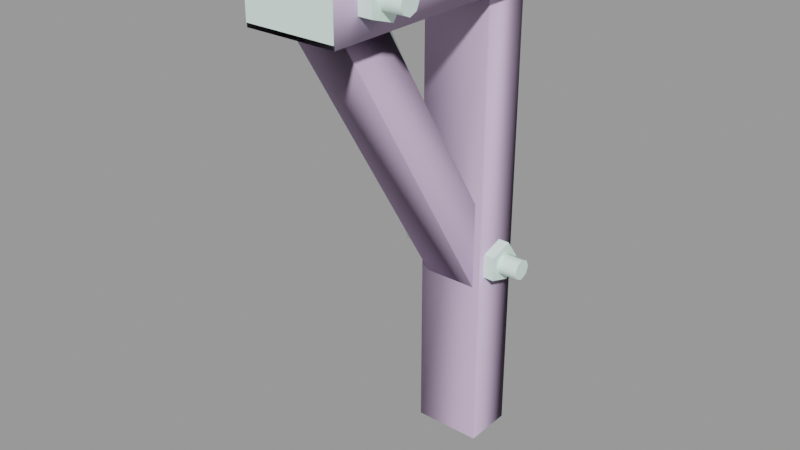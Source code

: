 # Source: tunnel_truss01b.blend  (saved by Blender 2.92.15; exported with 4.5.12 LTS)
import bpy
from mathutils import Matrix  # noqa: F401  (used for matrix-valued properties, if any)

bpy.ops.wm.read_factory_settings(use_empty=True)
scene = bpy.context.scene
scene.name = 'tunnel_truss01b.qc'

# ---- collections
col_tunnel_truss01b = bpy.data.collections.new('tunnel_truss01b'); scene.collection.children.link(col_tunnel_truss01b)

# ---- materials (node trees are filled in below, after node groups)
mat_tunnel_truss01 = bpy.data.materials.new('tunnel_truss01')
mat_tunnel_truss01.use_transparent_shadow = False
mat_tunnel_truss01.diffuse_color = (0.7684, 0.9543, 0.8705, 1.0)
mat_phy = bpy.data.materials.new('  phy')
mat_phy.use_transparent_shadow = False
mat_phy.diffuse_color = (0.6925, 0.536, 0.7746, 1.0)

# ---- material node trees

# ---- meshes
me_tunnel_truss01b_reference = bpy.data.meshes.new('tunnel_truss01b_reference')
me_tunnel_truss01b_reference.from_pydata([(5.048, 16.75, -15.44), (7.247, 19.03, -12.31), (7.247, 16.75, -15.44), (5.048, 19.03, -12.31), (7.247, 15.73, -12.31), (7.247, 16.75, -9.17), (7.247, 13.06, -10.37), (7.247, 13.06, -14.25), (-5.079, 12.04, -43.39), (-5.079, 20.04, -44.03), (5.046, 12.04, -43.39), (5.046, 20.04, -44.03), (-7.079, -20.11, 30.64), (7.046, -20.11, 30.64), (-7.079, -20.11, 40.01), (7.046, -20.11, 40.01), (-7.079, 20.04, 40.01), (-7.079, 20.04, 30.01), (7.046, 20.04, 40.01), (7.046, 20.04, 30.01), (4.046, -15.96, 31.01), (4.046, -9.744, 20.79), (4.046, -7.957, 31.01), (4.046, -2.099, 20.79), (4.046, 12.04, -2.806), (4.046, 12.04, -15.31), (5.048, 16.75, -9.17), (-9.28, -16.0, 33.11), (-7.081, -12.31, 31.92), (-7.081, -16.0, 33.11), (-9.28, -12.31, 31.92), (-9.28, -16.0, 36.99), (-7.081, -16.0, 36.99), (-9.28, -12.31, 38.19), (-7.081, -12.31, 38.19), (-7.081, -10.03, 35.05), (-9.28, -10.03, 35.05), (7.048, -16.0, 33.11), (9.247, -12.31, 31.92), (9.247, -16.0, 33.11), (7.048, -12.31, 31.92), (7.048, -16.0, 36.99), (9.247, -16.0, 36.99), (7.048, -12.31, 38.19), (9.247, -12.31, 38.19), (9.247, -10.03, 35.05), (7.048, -10.03, 35.05), (-7.28, 13.06, -14.25), (-5.081, 16.75, -15.44), (-5.081, 13.06, -14.25), (-7.28, 16.75, -15.44), (-7.28, 13.06, -10.37), (-5.081, 13.06, -10.37), (-7.28, 16.75, -9.17), (-5.081, 16.75, -9.17), (-5.081, 19.03, -12.31), (-7.28, 19.03, -12.31), (5.048, 13.06, -14.25), (5.048, 13.06, -10.37), (5.046, 20.04, 30.01), (-5.079, 20.04, 23.98), (-5.079, 20.04, 30.01), (5.046, 20.04, 23.98), (-5.079, 20.04, -35.67), (5.046, 20.04, -35.67), (-5.079, 12.04, 30.01), (5.046, 12.04, 23.98), (5.046, 12.04, 30.01), (-5.079, 12.04, 23.98), (5.046, 12.04, -35.67), (-5.079, 12.04, -35.67), (-4.079, 12.04, -15.31), (-4.079, -9.744, 20.79), (-4.079, 12.04, -2.806), (-4.079, -2.099, 20.79), (-4.079, -7.957, 31.01), (-4.079, -15.96, 31.01), (-12.58, -11.68, 35.05), (12.54, -12.16, 36.22), (12.54, -11.68, 35.05), (-12.58, -12.16, 36.22), (12.54, -13.33, 36.7), (-12.58, -13.33, 36.7), (12.54, -14.49, 36.22), (-12.58, -14.49, 36.22), (12.54, -14.98, 35.05), (-12.58, -14.98, 35.05), (12.54, -14.49, 33.89), (-12.58, -14.49, 33.89), (12.54, -13.33, 33.4), (-12.58, -13.33, 33.4), (12.54, -12.16, 33.89), (-12.58, -12.16, 33.89), (-10.58, 17.38, -12.31), (10.54, 16.89, -11.14), (10.54, 17.38, -12.31), (-10.58, 16.89, -11.14), (10.54, 15.73, -10.66), (-10.58, 15.73, -10.66), (10.54, 14.56, -11.14), (-10.58, 14.56, -11.14), (10.54, 14.08, -12.31), (-10.58, 14.08, -12.31), (10.54, 14.56, -13.47), (-10.58, 14.56, -13.47), (10.54, 15.73, -13.96), (-10.58, 15.73, -13.96), (10.54, 16.89, -13.47), (-10.58, 16.89, -13.47), (10.54, 15.73, -12.31), (-12.58, -13.33, 35.05), (12.54, -13.33, 35.05), (-7.28, 15.73, -12.31), (-9.28, -13.33, 35.05), (9.247, -13.33, 35.05), (-10.58, 15.73, -12.31)], [], [(0, 1, 2), (0, 3, 1), (2, 1, 4), (1, 5, 4), (5, 6, 4), (6, 7, 4), (7, 2, 4), (8, 9, 10), (10, 9, 11), (12, 13, 14), (14, 13, 15), (14, 16, 12), (12, 16, 17), (18, 16, 15), (15, 16, 14), (19, 13, 17), (17, 13, 12), (15, 13, 18), (18, 13, 19), (17, 16, 19), (19, 16, 18), (20, 21, 22), (22, 21, 23), (23, 21, 24), (24, 21, 25), (3, 5, 1), (3, 26, 5), (27, 28, 29), (27, 30, 28), (31, 29, 32), (31, 27, 29), (33, 32, 34), (33, 31, 32), (30, 35, 28), (30, 36, 35), (36, 34, 35), (36, 33, 34), (37, 38, 39), (37, 40, 38), (41, 39, 42), (41, 37, 39), (43, 42, 44), (43, 41, 42), (40, 45, 38), (40, 46, 45), (46, 44, 45), (46, 43, 44), (47, 48, 49), (47, 50, 48), (51, 49, 52), (51, 47, 49), (53, 52, 54), (53, 51, 52), (50, 55, 48), (50, 56, 55), (56, 54, 55), (56, 53, 54), (57, 2, 7), (57, 0, 2), (58, 7, 6), (58, 57, 7), (26, 6, 5), (26, 58, 6), (59, 60, 61), (62, 60, 59), (62, 63, 60), (64, 63, 62), (64, 9, 63), (11, 9, 64), (65, 66, 67), (68, 66, 65), (68, 69, 66), (70, 69, 68), (70, 10, 69), (8, 10, 70), (8, 63, 9), (70, 63, 8), (70, 60, 63), (68, 60, 70), (65, 60, 68), (61, 60, 65), (71, 72, 73), (73, 72, 74), (74, 72, 75), (75, 72, 76), (77, 78, 79), (77, 80, 78), (80, 81, 78), (80, 82, 81), (82, 83, 81), (82, 84, 83), (84, 85, 83), (84, 86, 85), (86, 87, 85), (86, 88, 87), (88, 89, 87), (88, 90, 89), (90, 91, 89), (90, 92, 91), (92, 79, 91), (92, 77, 79), (93, 94, 95), (93, 96, 94), (96, 97, 94), (96, 98, 97), (98, 99, 97), (98, 100, 99), (100, 101, 99), (100, 102, 101), (102, 103, 101), (102, 104, 103), (104, 105, 103), (104, 106, 105), (106, 107, 105), (106, 108, 107), (108, 95, 107), (108, 93, 95), (95, 94, 109), (94, 97, 109), (97, 99, 109), (99, 101, 109), (101, 103, 109), (103, 105, 109), (105, 107, 109), (107, 95, 109), (92, 90, 110), (90, 88, 110), (88, 86, 110), (86, 84, 110), (84, 82, 110), (82, 80, 110), (80, 77, 110), (77, 92, 110), (79, 78, 111), (78, 81, 111), (81, 83, 111), (83, 85, 111), (85, 87, 111), (87, 89, 111), (89, 91, 111), (91, 79, 111), (67, 66, 59), (59, 66, 62), (62, 66, 64), (64, 66, 69), (69, 10, 64), (64, 10, 11), (53, 56, 112), (56, 50, 112), (50, 47, 112), (47, 51, 112), (51, 53, 112), (33, 36, 113), (36, 30, 113), (30, 27, 113), (27, 31, 113), (31, 33, 113), (73, 74, 24), (24, 74, 23), (23, 74, 22), (22, 74, 75), (38, 45, 114), (45, 44, 114), (44, 42, 114), (42, 39, 114), (39, 38, 114), (96, 93, 115), (93, 108, 115), (108, 106, 115), (106, 104, 115), (104, 102, 115), (102, 100, 115), (100, 98, 115), (98, 96, 115), (25, 21, 71), (71, 21, 72), (72, 21, 76), (76, 21, 20)])
me_tunnel_truss01b_reference.polygons.foreach_set('use_smooth', [True] * 178)
_k = set([(0, 2), (1, 2), (1, 3), (1, 5), (2, 7), (5, 6), (5, 26), (6, 7), (6, 58), (7, 57), (8, 9), (8, 10), (8, 70), (9, 11), (9, 63), (10, 11), (10, 69), (11, 64), (12, 13), (12, 14), (12, 17), (13, 15), (13, 19), (14, 15), (14, 16), (15, 18), (16, 17), (16, 18), (17, 19), (18, 19), (20, 21), (21, 24), (21, 25), (21, 76), (22, 23), (22, 74), (23, 24), (27, 29), (27, 30), (27, 31), (28, 30), (30, 36), (31, 32), (31, 33), (33, 34), (33, 36), (35, 36), (37, 39), (38, 39), (38, 40), (38, 45), (39, 42), (41, 42), (42, 44), (43, 44), (44, 45), (45, 46), (47, 49), (47, 50), (47, 51), (48, 50), (50, 56), (51, 52), (51, 53), (53, 54), (53, 56), (55, 56), (59, 60), (59, 62), (60, 61), (60, 63), (62, 64), (65, 66), (65, 68), (66, 67), (66, 69), (68, 70), (71, 72), (72, 75), (72, 76), (73, 74), (74, 75), (77, 80), (77, 92), (78, 79), (78, 81), (79, 91), (80, 82), (81, 83), (82, 84), (83, 85), (84, 86), (85, 87), (86, 88), (87, 89), (88, 90), (89, 91), (90, 92), (93, 96), (93, 108), (94, 95), (94, 97), (95, 107), (96, 98), (97, 99), (98, 100), (99, 101), (100, 102), (101, 103), (102, 104), (103, 105), (104, 106), (105, 107), (106, 108)])
me_tunnel_truss01b_reference.attributes.new('sharp_edge', 'BOOLEAN', 'EDGE').data.foreach_set('value', [ (min(e.vertices), max(e.vertices)) in _k for e in me_tunnel_truss01b_reference.edges])
_uv = me_tunnel_truss01b_reference.uv_layers.new(name='UVMap')
_uv.uv.foreach_set('vector', [0.405, 0.7385, 0.4307, 0.7551, 0.405, 0.7551, 0.405, 0.7385, 0.4307, 0.7385, 0.4307, 0.7551, 0.4363, 0.8343, 0.4363, 0.8578, 0.4202, 0.8461, 0.4363, 0.8578, 0.414, 0.8651, 0.4202, 0.8461, 0.414, 0.8651, 0.4002, 0.8461, 0.4202, 0.8461, 0.4002, 0.8461, 0.414, 0.8271, 0.4202, 0.8461, 0.414, 0.8271, 0.4363, 0.8343, 0.4202, 0.8461, 0.766, 0.8314, 0.8984, 0.8314, 0.766, 0.9263, 0.766, 0.9263, 0.8984, 0.8314, 0.8984, 0.9263, 0.4089, 0.07069, 0.4665, 0.07069, 0.4089, 0.1283, 0.4089, 0.1283, 0.4665, 0.07069, 0.4665, 0.1283, 0.3028, 0.201, 0.05775, 0.2048, 0.3019, 0.1438, 0.3019, 0.1438, 0.05775, 0.2048, 0.0568, 0.1438, 0.8689, 0.1448, 0.9703, 0.1448, 0.8689, 0.3077, 0.8689, 0.3077, 0.9703, 0.1448, 0.9703, 0.3077, 0.1124, 0.06723, 0.3274, 0.06723, 0.1124, 0.1362, 0.1124, 0.1362, 0.3274, 0.06723, 0.3274, 0.1362, 0.5833, 0.06222, 0.5841, 0.009991, 0.807, 0.06572, 0.807, 0.06572, 0.5841, 0.009991, 0.8079, 0.009991, 0.1124, 0.1362, 0.07196, 0.1329, 0.1124, 0.06723, 0.1124, 0.06723, 0.07196, 0.1329, 0.07196, 0.07051, 0.2541, 0.8604, 0.2054, 0.8604, 0.2368, 0.8302, 0.2368, 0.8302, 0.2054, 0.8604, 0.1827, 0.8302, 0.1827, 0.8302, 0.2054, 0.8604, 0.05208, 0.8302, 0.05208, 0.8302, 0.2054, 0.8604, 0.03485, 0.8604, 0.3114, 0.7385, 0.337, 0.7551, 0.3114, 0.7551, 0.3114, 0.7385, 0.337, 0.7385, 0.337, 0.7551, 0.382, 0.7924, 0.4051, 0.809, 0.382, 0.809, 0.382, 0.7924, 0.4051, 0.7924, 0.4051, 0.809, 0.3602, 0.7924, 0.382, 0.809, 0.3602, 0.809, 0.3602, 0.7924, 0.382, 0.7924, 0.382, 0.809, 0.3371, 0.7924, 0.3602, 0.809, 0.3371, 0.809, 0.3371, 0.7924, 0.3602, 0.7924, 0.3602, 0.809, 0.4051, 0.7924, 0.4307, 0.809, 0.4051, 0.809, 0.4051, 0.7924, 0.4307, 0.7924, 0.4307, 0.809, 0.3115, 0.7924, 0.3371, 0.809, 0.3115, 0.809, 0.3115, 0.7924, 0.3371, 0.7924, 0.3371, 0.809, 0.382, 0.7566, 0.4051, 0.7732, 0.382, 0.7732, 0.382, 0.7566, 0.4051, 0.7566, 0.4051, 0.7732, 0.3602, 0.7566, 0.382, 0.7732, 0.3602, 0.7732, 0.3602, 0.7566, 0.382, 0.7566, 0.382, 0.7732, 0.3371, 0.7566, 0.3602, 0.7732, 0.3371, 0.7732, 0.3371, 0.7566, 0.3602, 0.7566, 0.3602, 0.7732, 0.4051, 0.7566, 0.4307, 0.7732, 0.4051, 0.7732, 0.4051, 0.7566, 0.4307, 0.7566, 0.4307, 0.7732, 0.3115, 0.7566, 0.3371, 0.7732, 0.3115, 0.7732, 0.3115, 0.7566, 0.3371, 0.7566, 0.3371, 0.7732, 0.382, 0.7743, 0.405, 0.7909, 0.382, 0.7909, 0.382, 0.7743, 0.405, 0.7743, 0.405, 0.7909, 0.3601, 0.7743, 0.382, 0.7909, 0.3601, 0.7909, 0.3601, 0.7743, 0.382, 0.7743, 0.382, 0.7909, 0.337, 0.7743, 0.3601, 0.7909, 0.337, 0.7909, 0.337, 0.7743, 0.3601, 0.7743, 0.3601, 0.7909, 0.405, 0.7743, 0.4307, 0.7909, 0.405, 0.7909, 0.405, 0.7743, 0.4307, 0.7743, 0.4307, 0.7909, 0.3114, 0.7743, 0.337, 0.7909, 0.3114, 0.7909, 0.3114, 0.7743, 0.337, 0.7743, 0.337, 0.7909, 0.382, 0.7385, 0.405, 0.7551, 0.382, 0.7551, 0.382, 0.7385, 0.405, 0.7385, 0.405, 0.7551, 0.3601, 0.7385, 0.382, 0.7551, 0.3601, 0.7551, 0.3601, 0.7385, 0.382, 0.7385, 0.382, 0.7551, 0.337, 0.7385, 0.3601, 0.7551, 0.337, 0.7551, 0.337, 0.7385, 0.3601, 0.7385, 0.3601, 0.7551, 0.8269, 0.4583, 0.7787, 0.4033, 0.8269, 0.4033, 0.7787, 0.4583, 0.7787, 0.4033, 0.8269, 0.4583, 0.7787, 0.4583, 0.3022, 0.4033, 0.7787, 0.4033, 0.3022, 0.4583, 0.3022, 0.4033, 0.7787, 0.4583, 0.3022, 0.4583, 0.2613, 0.4033, 0.3022, 0.4033, 0.2613, 0.4583, 0.2613, 0.4033, 0.3022, 0.4583, 0.5989, 0.3372, 0.5676, 0.268, 0.5989, 0.268, 0.5676, 0.3372, 0.5676, 0.268, 0.5989, 0.3372, 0.5676, 0.3372, 0.258, 0.268, 0.5676, 0.268, 0.258, 0.3372, 0.258, 0.268, 0.5676, 0.3372, 0.258, 0.3372, 0.1995, 0.268, 0.258, 0.268, 0.1995, 0.3372, 0.1995, 0.268, 0.258, 0.3372, 0.4127, 0.3395, 0.4769, 0.3989, 0.4074, 0.3989, 0.4769, 0.3395, 0.4769, 0.3989, 0.4127, 0.3395, 0.4769, 0.3395, 0.7882, 0.3989, 0.4769, 0.3989, 0.7882, 0.3395, 0.7882, 0.3989, 0.4769, 0.3395, 0.8196, 0.3395, 0.7882, 0.3989, 0.7882, 0.3395, 0.8196, 0.3989, 0.7882, 0.3989, 0.8196, 0.3395, 0.03763, 0.9395, 0.2039, 0.9395, 0.06434, 0.9674, 0.06434, 0.9674, 0.2039, 0.9395, 0.1776, 0.9674, 0.1776, 0.9674, 0.2039, 0.9395, 0.2246, 0.9674, 0.2246, 0.9674, 0.2039, 0.9395, 0.2513, 0.9395, 0.4394, 0.8509, 0.6807, 0.8442, 0.6807, 0.8509, 0.4394, 0.8509, 0.4394, 0.8442, 0.6807, 0.8442, 0.4394, 0.8442, 0.6807, 0.8375, 0.6807, 0.8442, 0.4394, 0.8442, 0.4394, 0.8375, 0.6807, 0.8375, 0.4394, 0.8375, 0.6807, 0.8308, 0.6807, 0.8375, 0.4394, 0.8375, 0.4394, 0.8308, 0.6807, 0.8308, 0.4394, 0.8308, 0.6807, 0.8241, 0.6807, 0.8308, 0.4394, 0.8308, 0.4394, 0.8241, 0.6807, 0.8241, 0.4394, 0.8241, 0.6807, 0.8173, 0.6807, 0.8241, 0.4394, 0.8241, 0.4394, 0.8173, 0.6807, 0.8173, 0.4394, 0.8173, 0.6807, 0.8106, 0.6807, 0.8173, 0.4394, 0.8173, 0.4394, 0.8106, 0.6807, 0.8106, 0.4394, 0.8106, 0.6807, 0.8039, 0.6807, 0.8106, 0.4394, 0.8106, 0.4394, 0.8039, 0.6807, 0.8039, 0.4394, 0.8039, 0.6807, 0.7972, 0.6807, 0.8039, 0.4394, 0.8039, 0.4394, 0.7972, 0.6807, 0.7972, 0.4394, 0.7944, 0.6807, 0.7877, 0.6807, 0.7944, 0.4394, 0.7944, 0.4394, 0.7877, 0.6807, 0.7877, 0.4394, 0.7877, 0.6807, 0.781, 0.6807, 0.7877, 0.4394, 0.7877, 0.4394, 0.781, 0.6807, 0.781, 0.4394, 0.781, 0.6807, 0.7743, 0.6807, 0.781, 0.4394, 0.781, 0.4394, 0.7743, 0.6807, 0.7743, 0.4394, 0.7743, 0.6807, 0.7676, 0.6807, 0.7743, 0.4394, 0.7743, 0.4394, 0.7676, 0.6807, 0.7676, 0.4394, 0.7676, 0.6807, 0.7609, 0.6807, 0.7676, 0.4394, 0.7676, 0.4394, 0.7609, 0.6807, 0.7609, 0.4394, 0.7609, 0.6807, 0.7542, 0.6807, 0.7609, 0.4394, 0.7609, 0.4394, 0.7542, 0.6807, 0.7542, 0.4394, 0.7542, 0.6807, 0.7475, 0.6807, 0.7542, 0.4394, 0.7542, 0.4394, 0.7475, 0.6807, 0.7475, 0.4394, 0.7475, 0.6807, 0.7408, 0.6807, 0.7475, 0.4394, 0.7475, 0.4394, 0.7408, 0.6807, 0.7408, 0.4131, 0.8187, 0.4107, 0.8245, 0.4049, 0.8187, 0.4107, 0.8245, 0.4049, 0.8269, 0.4049, 0.8187, 0.4049, 0.8269, 0.399, 0.8245, 0.4049, 0.8187, 0.399, 0.8245, 0.3966, 0.8187, 0.4049, 0.8187, 0.3966, 0.8187, 0.399, 0.8128, 0.4049, 0.8187, 0.399, 0.8128, 0.4049, 0.8104, 0.4049, 0.8187, 0.4049, 0.8104, 0.4107, 0.8128, 0.4049, 0.8187, 0.4107, 0.8128, 0.4131, 0.8187, 0.4049, 0.8187, 0.3822, 0.8128, 0.3881, 0.8104, 0.3881, 0.8187, 0.3881, 0.8104, 0.3939, 0.8128, 0.3881, 0.8187, 0.3939, 0.8128, 0.3963, 0.8187, 0.3881, 0.8187, 0.3963, 0.8187, 0.3939, 0.8245, 0.3881, 0.8187, 0.3939, 0.8245, 0.3881, 0.8269, 0.3881, 0.8187, 0.3881, 0.8269, 0.3822, 0.8245, 0.3881, 0.8187, 0.3822, 0.8245, 0.3798, 0.8187, 0.3881, 0.8187, 0.3798, 0.8187, 0.3822, 0.8128, 0.3881, 0.8187, 0.3793, 0.8187, 0.3769, 0.8245, 0.371, 0.8187, 0.3769, 0.8245, 0.371, 0.8269, 0.371, 0.8187, 0.371, 0.8269, 0.3652, 0.8245, 0.371, 0.8187, 0.3652, 0.8245, 0.3628, 0.8187, 0.371, 0.8187, 0.3628, 0.8187, 0.3652, 0.8128, 0.371, 0.8187, 0.3652, 0.8128, 0.371, 0.8104, 0.371, 0.8187, 0.371, 0.8104, 0.3769, 0.8128, 0.371, 0.8187, 0.3769, 0.8128, 0.3793, 0.8187, 0.371, 0.8187, 0.5989, 0.268, 0.5676, 0.268, 0.6423, 0.2112, 0.6423, 0.2112, 0.5676, 0.268, 0.6088, 0.2112, 0.6088, 0.2112, 0.5676, 0.268, 0.2772, 0.2112, 0.2772, 0.2112, 0.5676, 0.268, 0.258, 0.268, 0.258, 0.268, 0.1995, 0.268, 0.2772, 0.2112, 0.2772, 0.2112, 0.1995, 0.268, 0.2108, 0.2112, 0.3959, 0.8343, 0.3959, 0.8578, 0.3798, 0.8461, 0.3959, 0.8578, 0.3736, 0.8651, 0.3798, 0.8461, 0.3736, 0.8651, 0.3598, 0.8461, 0.3798, 0.8461, 0.3598, 0.8461, 0.3736, 0.8271, 0.3798, 0.8461, 0.3736, 0.8271, 0.3959, 0.8343, 0.3798, 0.8461, 0.3041, 0.8271, 0.3179, 0.8461, 0.2979, 0.8461, 0.3179, 0.8461, 0.3041, 0.8651, 0.2979, 0.8461, 0.3041, 0.8651, 0.2818, 0.8578, 0.2979, 0.8461, 0.2818, 0.8578, 0.2818, 0.8343, 0.2979, 0.8461, 0.2818, 0.8343, 0.3041, 0.8271, 0.2979, 0.8461, 0.05208, 0.7582, 0.1827, 0.7582, 0.05208, 0.8302, 0.05208, 0.8302, 0.1827, 0.7582, 0.1827, 0.8302, 0.1827, 0.8302, 0.1827, 0.7582, 0.2368, 0.8302, 0.2368, 0.8302, 0.1827, 0.7582, 0.2368, 0.7582, 0.3424, 0.8271, 0.3562, 0.8461, 0.3362, 0.8461, 0.3562, 0.8461, 0.3424, 0.8651, 0.3362, 0.8461, 0.3424, 0.8651, 0.3201, 0.8578, 0.3362, 0.8461, 0.3201, 0.8578, 0.3201, 0.8343, 0.3362, 0.8461, 0.3201, 0.8343, 0.3424, 0.8271, 0.3362, 0.8461, 0.416, 0.8245, 0.4136, 0.8187, 0.4219, 0.8187, 0.4136, 0.8187, 0.416, 0.8128, 0.4219, 0.8187, 0.416, 0.8128, 0.4219, 0.8104, 0.4219, 0.8187, 0.4219, 0.8104, 0.4277, 0.8128, 0.4219, 0.8187, 0.4277, 0.8128, 0.4302, 0.8187, 0.4219, 0.8187, 0.4302, 0.8187, 0.4277, 0.8245, 0.4219, 0.8187, 0.4277, 0.8245, 0.4219, 0.8269, 0.4219, 0.8187, 0.4219, 0.8269, 0.416, 0.8245, 0.4219, 0.8187, 0.03485, 0.8604, 0.2054, 0.8604, 0.03763, 0.9395, 0.03763, 0.9395, 0.2054, 0.8604, 0.2039, 0.9395, 0.2039, 0.9395, 0.2054, 0.8604, 0.2513, 0.9395, 0.2513, 0.9395, 0.2054, 0.8604, 0.2541, 0.8604])
me_tunnel_truss01b_reference.materials.append(mat_tunnel_truss01)
me_tunnel_truss01b_reference.use_remesh_fix_poles = True
me_tunnel_truss01b_reference.use_remesh_preserve_attributes = False
me_tunnel_truss01b_reference.use_mirror_vertex_groups = False
me_tunnel_truss01b_reference.update()
me_tunnel_truss01b_reference.normals_split_custom_set([tuple(v) for v in zip(*[iter([-3.006e-07, 0.809, -0.5878, -1.47e-07, 0.809, -0.5878, -4.476e-07, 0.809, -0.5878, -3.006e-07, 0.809, -0.5878, 0.0, 0.809, -0.5878, -1.47e-07, 0.809, -0.5878, 1.0, 1.844e-07, -2.28e-07, 1.0, 3.688e-07, 7.539e-14, 1.0, 1.844e-07, 7.238e-14, 1.0, 3.688e-07, 7.539e-14, 1.0, 2.766e-07, 2.28e-07, 1.0, 1.844e-07, 7.238e-14, 1.0, 2.766e-07, 2.28e-07, 1.0, 9.22e-08, 1.23e-07, 1.0, 1.844e-07, 7.238e-14, 1.0, 9.22e-08, 1.23e-07, 1.0, 0.0, -1.23e-07, 1.0, 1.844e-07, 7.238e-14, 1.0, 0.0, -1.23e-07, 1.0, 1.844e-07, -2.28e-07, 1.0, 1.844e-07, 7.238e-14, 1.502e-06, -0.07896, -0.9969, 8.613e-07, -0.07896, -0.9969, 6.41e-07, -0.07896, -0.9969, 6.41e-07, -0.07896, -0.9969, 8.613e-07, -0.07896, -0.9969, 0.0, -0.07896, -0.9969, 5.401e-07, -1.0, -4.61e-07, 5.401e-07, -1.0, -1.719e-07, 5.401e-07, -1.0, -2.891e-07, 5.401e-07, -1.0, -2.891e-07, 5.401e-07, -1.0, -1.719e-07, 5.401e-07, -1.0, 0.0, -1.0, -8.11e-08, -9.667e-15, -1.0, -4.429e-08, 1.949e-12, -1.0, -7.444e-08, 3.443e-13, -1.0, -7.444e-08, 3.443e-13, -1.0, -4.429e-08, 1.949e-12, -1.0, -3.8e-08, 2.283e-12, 0.0, 0.0, 1.0, -9.27e-08, 0.0, 1.0, -3.378e-07, 0.0, 1.0, -3.378e-07, 0.0, 1.0, -9.27e-08, 0.0, 1.0, -4.305e-07, 0.0, 1.0, 0.0, -0.01562, -0.9999, -2.873e-08, -0.01562, -0.9999, -7.884e-09, -0.01562, -0.9999, -7.884e-09, -0.01562, -0.9999, -2.873e-08, -0.01562, -0.9999, -3.661e-08, -0.01562, -0.9999, 1.0, 4.055e-08, 9.667e-15, 1.0, 4.126e-08, -3.499e-13, 1.0, 4.446e-08, -1.98e-12, 1.0, 4.446e-08, -1.98e-12, 1.0, 4.126e-08, -3.499e-13, 1.0, 4.513e-08, -2.32e-12, -5.401e-07, 1.0, -4.839e-05, -7.519e-07, 1.0, -4.856e-05, -8.684e-07, 1.0, -4.866e-05, -8.684e-07, 1.0, -4.866e-05, -7.519e-07, 1.0, -4.856e-05, -1.08e-06, 1.0, -4.883e-05, 1.0, 0.0, 0.0, 1.0, 7.01e-08, 1.062e-08, 1.0, 3.235e-08, -7.225e-09, 1.0, 3.235e-08, -7.225e-09, 1.0, 7.01e-08, 1.062e-08, 1.0, 8.892e-08, 4.269e-08, 1.0, 8.892e-08, 4.269e-08, 1.0, 7.01e-08, 1.062e-08, 1.0, 8.46e-08, 7.478e-08, 1.0, 1.121e-07, 3.339e-15, 1.0, 1.121e-07, 3.339e-15, 1.0, 1.121e-07, 3.339e-15, 0.0, 0.809, 0.5878, 0.0, 0.809, 0.5878, 0.0, 0.809, 0.5878, 0.0, 0.809, 0.5878, 0.0, 0.809, 0.5878, 0.0, 0.809, 0.5878, -2.474e-08, -0.309, -0.9511, -5.059e-08, -0.309, -0.9511, 0.0, -0.309, -0.9511, -2.474e-08, -0.309, -0.9511, -7.532e-08, -0.309, -0.9511, -5.059e-08, -0.309, -0.9511, 0.0, -1.0, 0.0, 0.0, -1.0, 0.0, 0.0, -1.0, 0.0, 0.0, -1.0, 0.0, 0.0, -1.0, 0.0, 0.0, -1.0, 0.0, -4.809e-06, -0.309, 0.9511, -2.352e-06, -0.309, 0.9511, -7.161e-06, -0.309, 0.9511, -4.809e-06, -0.309, 0.9511, 0.0, -0.309, 0.9511, -2.352e-06, -0.309, 0.9511, 1.202e-06, 0.809, -0.5878, 5.879e-07, 0.809, -0.5878, 1.79e-06, 0.809, -0.5878, 1.202e-06, 0.809, -0.5878, 0.0, 0.809, -0.5878, 5.879e-07, 0.809, -0.5878, -1.12e-06, 0.809, 0.5878, -2.291e-06, 0.809, 0.5878, 0.0, 0.809, 0.5878, -1.12e-06, 0.809, 0.5878, -3.412e-06, 0.809, 0.5878, -2.291e-06, 0.809, 0.5878, 0.0, -0.309, -0.9511, 0.0, -0.309, -0.9511, 0.0, -0.309, -0.9511, 0.0, -0.309, -0.9511, 0.0, -0.309, -0.9511, 0.0, -0.309, -0.9511, 0.0, -1.0, 0.0, 0.0, -1.0, 0.0, 0.0, -1.0, 0.0, 0.0, -1.0, 0.0, 0.0, -1.0, 0.0, 0.0, -1.0, 0.0, 0.0, -0.309, 0.9511, 0.0, -0.309, 0.9511, 0.0, -0.309, 0.9511, 0.0, -0.309, 0.9511, 0.0, -0.309, 0.9511, 0.0, -0.309, 0.9511, 0.0, 0.809, -0.5878, 0.0, 0.809, -0.5878, 0.0, 0.809, -0.5878, 0.0, 0.809, -0.5878, 0.0, 0.809, -0.5878, 0.0, 0.809, -0.5878, 0.0, 0.809, 0.5878, 0.0, 0.809, 0.5878, 0.0, 0.809, 0.5878, 0.0, 0.809, 0.5878, 0.0, 0.809, 0.5878, 0.0, 0.809, 0.5878, 6.011e-07, -0.309, -0.9511, 2.94e-07, -0.309, -0.9511, 8.951e-07, -0.309, -0.9511, 6.011e-07, -0.309, -0.9511, 0.0, -0.309, -0.9511, 2.94e-07, -0.309, -0.9511, 3.036e-06, -1.0, 0.0, 3.036e-06, -1.0, 0.0, 3.036e-06, -1.0, 0.0, 3.036e-06, -1.0, 0.0, 3.036e-06, -1.0, 0.0, 3.036e-06, -1.0, 0.0, 3.365e-07, -0.309, 0.9511, 6.881e-07, -0.309, 0.9511, 0.0, -0.309, 0.9511, 3.365e-07, -0.309, 0.9511, 1.025e-06, -0.309, 0.9511, 6.881e-07, -0.309, 0.9511, -9.955e-07, 0.809, -0.5878, -2.036e-06, 0.809, -0.5878, 0.0, 0.809, -0.5878, -9.955e-07, 0.809, -0.5878, -3.031e-06, 0.809, -0.5878, -2.036e-06, 0.809, -0.5878, -1.803e-06, 0.809, 0.5878, -8.819e-07, 0.809, 0.5878, -2.685e-06, 0.809, 0.5878, -1.803e-06, 0.809, 0.5878, 0.0, 0.809, 0.5878, -8.819e-07, 0.809, 0.5878, -8.183e-08, -0.309, -0.9511, -1.673e-07, -0.309, -0.9511, 0.0, -0.309, -0.9511, -8.183e-08, -0.309, -0.9511, -2.492e-07, -0.309, -0.9511, -1.673e-07, -0.309, -0.9511, 0.0, -1.0, 0.0, 0.0, -1.0, 0.0, 0.0, -1.0, 0.0, 0.0, -1.0, 0.0, 0.0, -1.0, 0.0, 0.0, -1.0, 0.0, 0.0, -0.309, 0.9511, 0.0, -0.309, 0.9511, 0.0, -0.309, 0.9511, 0.0, -0.309, 0.9511, 0.0, -0.309, 0.9511, 0.0, -0.309, 0.9511, 0.0, 1.0, 0.0, 0.0, 1.0, 0.0, 0.0, 1.0, 0.0, -1.783e-07, 1.0, 2.696e-07, -1.884e-07, 1.0, 1.555e-07, -1.884e-07, 1.0, 5e-07, -1.783e-07, 1.0, 2.696e-07, -1.008e-08, 1.0, 2.458e-08, -1.884e-07, 1.0, 1.555e-07, -1.205e-14, 1.0, 2.526e-08, -1.008e-08, 1.0, 2.458e-08, -1.783e-07, 1.0, 2.696e-07, -1.205e-14, 1.0, 2.526e-08, 0.0, 1.0, 0.0, -1.008e-08, 1.0, 2.458e-08, 0.0, 1.0, 0.0, 0.0, 1.0, 0.0, -1.205e-14, 1.0, 2.526e-08, 9.419e-08, -1.0, 0.0, 9.419e-08, -1.0, 0.0, 9.419e-08, -1.0, 0.0, 5.04e-09, -1.0, -1.403e-07, 5.73e-14, -1.0, -8.252e-08, 1.192e-13, -1.0, -2.5e-07, 5.04e-09, -1.0, -1.403e-07, 8.915e-08, -1.0, -3.519e-08, 5.73e-14, -1.0, -8.252e-08, 6.663e-08, -1.0, -3.789e-08, 8.915e-08, -1.0, -3.519e-08, 5.04e-09, -1.0, -1.403e-07, 6.663e-08, -1.0, -3.789e-08, 5.512e-08, -1.0, 0.0, 8.915e-08, -1.0, -3.519e-08, 9.306e-14, -1.0, 0.0, 5.512e-08, -1.0, 0.0, 6.663e-08, -1.0, -3.789e-08, -1.0, -1.187e-07, 0.0, -1.0, -1.233e-07, 7.993e-09, -1.0, -1.141e-07, 0.0, -1.0, -1.203e-07, 7.315e-09, -1.0, -1.233e-07, 7.993e-09, -1.0, -1.187e-07, 0.0, -1.0, -1.203e-07, 7.315e-09, -1.0, 5.685e-09, 6.782e-10, -1.0, -1.233e-07, 7.993e-09, -1.0, 2.703e-08, 0.0, -1.0, 5.685e-09, 6.782e-10, -1.0, -1.203e-07, 7.315e-09, -1.0, 3.183e-08, 0.0, -1.0, 5.685e-09, 6.782e-10, -1.0, 2.703e-08, 0.0, -1.0, 0.0, 0.0, -1.0, 5.685e-09, 6.782e-10, -1.0, 3.183e-08, 0.0, -1.0, 0.0, -3.339e-15, -1.0, 0.0, 1.375e-08, -1.0, 0.0, 3.195e-09, -1.0, 0.0, 3.195e-09, -1.0, 0.0, 1.375e-08, -1.0, 0.0, 2.699e-08, -1.0, 0.0, 2.699e-08, -1.0, 0.0, 1.375e-08, -1.0, 0.0, 0.0, -1.0, 0.0, 0.0, -1.0, 0.0, 0.0, -1.0, 0.0, 0.0, -5.738e-07, 0.9906, 0.1368, -8.831e-07, 0.7972, 0.6038, -6.158e-07, 0.9906, -0.1368, -5.738e-07, 0.9906, 0.1368, -7.924e-07, 0.6037, 0.7972, -8.831e-07, 0.7972, 0.6038, -7.924e-07, 0.6037, 0.7972, -3.223e-07, 0.1368, 0.9906, -8.831e-07, 0.7972, 0.6038, -7.924e-07, 0.6037, 0.7972, -6.533e-07, -0.1368, 0.9906, -3.223e-07, 0.1368, 0.9906, -6.533e-07, -0.1368, 0.9906, -2.95e-07, -0.6037, 0.7972, -3.223e-07, 0.1368, 0.9906, -6.533e-07, -0.1368, 0.9906, -1.509e-07, -0.7972, 0.6038, -2.95e-07, -0.6037, 0.7972, -1.509e-07, -0.7972, 0.6038, 7.015e-07, -0.9906, 0.1368, -2.95e-07, -0.6037, 0.7972, -1.509e-07, -0.7972, 0.6038, 4.746e-07, -0.9906, -0.1368, 7.015e-07, -0.9906, 0.1368, 4.746e-07, -0.9906, -0.1368, 5.94e-07, -0.7972, -0.6038, 7.015e-07, -0.9906, 0.1368, 4.746e-07, -0.9906, -0.1368, 7.728e-07, -0.6037, -0.7972, 5.94e-07, -0.7972, -0.6038, 7.728e-07, -0.6037, -0.7972, 7.684e-07, -0.1368, -0.9906, 5.94e-07, -0.7972, -0.6038, 7.728e-07, -0.6037, -0.7972, 6.317e-07, 0.1368, -0.9906, 7.684e-07, -0.1368, -0.9906, 6.317e-07, 0.1368, -0.9906, -2.199e-07, 0.6037, -0.7972, 7.684e-07, -0.1368, -0.9906, 6.317e-07, 0.1368, -0.9906, 5.625e-08, 0.7972, -0.6038, -2.199e-07, 0.6037, -0.7972, 5.625e-08, 0.7972, -0.6038, -6.158e-07, 0.9906, -0.1368, -2.199e-07, 0.6037, -0.7972, 5.625e-08, 0.7972, -0.6038, -5.738e-07, 0.9906, 0.1368, -6.158e-07, 0.9906, -0.1368, -9.929e-07, 0.9906, 0.1368, -7.28e-07, 0.7972, 0.6037, -1.054e-06, 0.9906, -0.1368, -9.929e-07, 0.9906, 0.1368, -6.837e-07, 0.6037, 0.7972, -7.28e-07, 0.7972, 0.6037, -6.837e-07, 0.6037, 0.7972, -4.084e-08, 0.1368, 0.9906, -7.28e-07, 0.7972, 0.6037, -6.837e-07, 0.6037, 0.7972, 2.838e-08, -0.1368, 0.9906, -4.084e-08, 0.1368, 0.9906, 2.838e-08, -0.1368, 0.9906, 6.519e-07, -0.6037, 0.7972, -4.084e-08, 0.1368, 0.9906, 2.838e-08, -0.1368, 0.9906, 7.456e-07, -0.7972, 0.6037, 6.519e-07, -0.6037, 0.7972, 7.456e-07, -0.7972, 0.6037, 5.265e-07, -0.9906, 0.1368, 6.519e-07, -0.6037, 0.7972, 7.456e-07, -0.7972, 0.6037, 1.008e-06, -0.9906, -0.1368, 5.265e-07, -0.9906, 0.1368, 1.008e-06, -0.9906, -0.1368, 1.138e-06, -0.7972, -0.6037, 5.265e-07, -0.9906, 0.1368, 1.008e-06, -0.9906, -0.1368, 7.096e-07, -0.6037, -0.7972, 1.138e-06, -0.7972, -0.6037, 7.096e-07, -0.6037, -0.7972, 1.129e-10, -0.1368, -0.9906, 1.138e-06, -0.7972, -0.6037, 7.096e-07, -0.6037, -0.7972, -2.05e-08, 0.1368, -0.9906, 1.129e-10, -0.1368, -0.9906, -2.05e-08, 0.1368, -0.9906, -7.309e-07, 0.6037, -0.7972, 1.129e-10, -0.1368, -0.9906, -2.05e-08, 0.1368, -0.9906, -7.445e-07, 0.7972, -0.6037, -7.309e-07, 0.6037, -0.7972, -7.445e-07, 0.7972, -0.6037, -1.054e-06, 0.9906, -0.1368, -7.309e-07, 0.6037, -0.7972, -7.445e-07, 0.7972, -0.6037, -9.929e-07, 0.9906, 0.1368, -1.054e-06, 0.9906, -0.1368, 1.0, 0.0, 0.0, 1.0, 0.0, 0.0, 1.0, 6.201e-07, -3.257e-13, 1.0, 0.0, 0.0, 1.0, 0.0, 0.0, 1.0, 6.201e-07, -3.257e-13, 1.0, 0.0, 0.0, 1.0, 1.488e-06, 1.157e-06, 1.0, 6.201e-07, -3.257e-13, 1.0, 1.488e-06, 1.157e-06, 1.0, 2.976e-06, -5.79e-13, 1.0, 6.201e-07, -3.257e-13, 1.0, 2.976e-06, -5.79e-13, 1.0, 4.96e-07, -1.157e-06, 1.0, 6.201e-07, -3.257e-13, 1.0, 4.96e-07, -1.157e-06, 1.0, -4.96e-07, 0.0, 1.0, 6.201e-07, -3.257e-13, 1.0, -4.96e-07, 0.0, 1.0, 4.96e-07, 0.0, 1.0, 6.201e-07, -3.257e-13, 1.0, 4.96e-07, 0.0, 1.0, 0.0, 0.0, 1.0, 6.201e-07, -3.257e-13, -1.0, 0.0, 0.0, -1.0, -4.96e-07, 0.0, -1.0, 4.74e-12, 0.0, -1.0, -4.96e-07, 0.0, -1.0, -4.96e-07, 0.0, -1.0, 4.74e-12, 0.0, -1.0, -4.96e-07, 0.0, -1.0, 0.0, 0.0, -1.0, 4.74e-12, 0.0, -1.0, 0.0, 0.0, -1.0, 0.0, 0.0, -1.0, 4.74e-12, 0.0, -1.0, 0.0, 0.0, -1.0, 4.96e-07, 0.0, -1.0, 4.74e-12, 0.0, -1.0, 4.96e-07, 0.0, -1.0, 4.96e-07, 0.0, -1.0, 4.74e-12, 0.0, -1.0, 4.96e-07, 0.0, -1.0, 0.0, 0.0, -1.0, 4.74e-12, 0.0, -1.0, 0.0, 0.0, -1.0, 0.0, 0.0, -1.0, 4.74e-12, 0.0, 1.0, -9.921e-07, -4.801e-12, 1.0, -4.96e-07, -2.396e-07, 1.0, -1.24e-07, -2.958e-12, 1.0, -4.96e-07, -2.396e-07, 1.0, 4.96e-07, 0.0, 1.0, -1.24e-07, -2.958e-12, 1.0, 4.96e-07, 0.0, 1.0, 4.96e-07, -8.179e-07, 1.0, -1.24e-07, -2.958e-12, 1.0, 4.96e-07, -8.179e-07, 1.0, 0.0, -1.631e-11, 1.0, -1.24e-07, -2.958e-12, 1.0, 0.0, -1.631e-11, 1.0, 9.921e-07, 8.179e-07, 1.0, -1.24e-07, -2.958e-12, 1.0, 9.921e-07, 8.179e-07, 1.0, -3.281e-12, 0.0, 1.0, -1.24e-07, -2.958e-12, 1.0, -3.281e-12, 0.0, 1.0, -1.488e-06, 2.396e-07, 1.0, -1.24e-07, -2.958e-12, 1.0, -1.488e-06, 2.396e-07, 1.0, -9.921e-07, -4.801e-12, 1.0, -1.24e-07, -2.958e-12, 1.0, 1.582e-07, 0.0, 1.0, 1.298e-07, 1.583e-14, 1.0, 1.202e-07, 4.443e-14, 1.0, 1.202e-07, 4.443e-14, 1.0, 1.298e-07, 1.583e-14, 1.0, 1.108e-07, 3.772e-14, 1.0, 1.108e-07, 3.772e-14, 1.0, 1.298e-07, 1.583e-14, 1.0, 1.233e-07, 3.488e-15, 1.0, 1.233e-07, 3.488e-15, 1.0, 1.298e-07, 1.583e-14, 1.0, 1.257e-07, 3.812e-15, 1.0, 1.257e-07, 3.812e-15, 1.0, 1.187e-07, 0.0, 1.0, 1.233e-07, 3.488e-15, 1.0, 1.233e-07, 3.488e-15, 1.0, 1.187e-07, 0.0, 1.0, 1.141e-07, 0.0, -1.0, 0.0, 0.0, -1.0, 0.0, 0.0, -1.0, 3.688e-08, 0.0, -1.0, 0.0, 0.0, -1.0, 9.22e-08, 0.0, -1.0, 3.688e-08, 0.0, -1.0, 9.22e-08, 0.0, -1.0, 9.22e-08, 0.0, -1.0, 3.688e-08, 0.0, -1.0, 9.22e-08, 0.0, -1.0, 0.0, 0.0, -1.0, 3.688e-08, 0.0, -1.0, 0.0, 0.0, -1.0, 0.0, 0.0, -1.0, 3.688e-08, 0.0, -1.0, -7.376e-07, 1.409e-07, -1.0, -1.291e-06, 5.277e-13, -1.0, -5.163e-07, 3.257e-13, -1.0, -1.291e-06, 5.277e-13, -1.0, -5.532e-07, -1.409e-07, -1.0, -5.163e-07, 3.257e-13, -1.0, -5.532e-07, -1.409e-07, -1.0, 0.0, 0.0, -1.0, -5.163e-07, 3.257e-13, -1.0, 0.0, 0.0, -1.0, 0.0, 0.0, -1.0, -5.163e-07, 3.257e-13, -1.0, 0.0, 0.0, -1.0, -7.376e-07, 1.409e-07, -1.0, -5.163e-07, 3.257e-13, 0.0, 0.8577, 0.5141, 1.418e-07, 0.8628, 0.5056, 8.791e-08, 0.8577, 0.5141, 8.791e-08, 0.8577, 0.5141, 1.418e-07, 0.8628, 0.5056, 3.998e-07, 0.8627, 0.5056, 3.998e-07, 0.8627, 0.5056, 1.418e-07, 0.8628, 0.5056, 3.187e-07, 0.8677, 0.4971, 0.0, 0.8677, 0.4971, 0.0, 0.8627, 0.5056, 0.0, 0.8677, 0.4971, 1.0, 5.532e-07, -4.091e-07, 1.0, 7.376e-07, 1.357e-13, 1.0, 4.426e-07, 2.171e-13, 1.0, 7.376e-07, 1.357e-13, 1.0, 5.532e-07, 4.091e-07, 1.0, 4.426e-07, 2.171e-13, 1.0, 5.532e-07, 4.091e-07, 1.0, 1.844e-07, 2.46e-07, 1.0, 4.426e-07, 2.171e-13, 1.0, 1.844e-07, 2.46e-07, 1.0, 1.844e-07, -2.46e-07, 1.0, 4.426e-07, 2.171e-13, 1.0, 1.844e-07, -2.46e-07, 1.0, 5.532e-07, -4.091e-07, 1.0, 4.426e-07, 2.171e-13, -1.0, 0.0, 0.0, -1.0, 0.0, 0.0, -1.0, -1.24e-07, 0.0, -1.0, 0.0, 0.0, -1.0, 0.0, 0.0, -1.0, -1.24e-07, 0.0, -1.0, 0.0, 0.0, -1.0, -4.96e-07, 0.0, -1.0, -1.24e-07, 0.0, -1.0, -4.96e-07, 0.0, -1.0, -4.96e-07, 0.0, -1.0, -1.24e-07, 0.0, -1.0, -4.96e-07, 0.0, -1.0, 0.0, 0.0, -1.0, -1.24e-07, 0.0, -1.0, 0.0, 0.0, -1.0, 0.0, 0.0, -1.0, -1.24e-07, 0.0, -1.0, 0.0, 0.0, -1.0, 0.0, 0.0, -1.0, -1.24e-07, 0.0, -1.0, 0.0, 0.0, -1.0, 0.0, 0.0, -1.0, -1.24e-07, 0.0, 0.0, -0.8561, -0.5168, -6.985e-09, -0.8554, -0.518, 0.0, -0.8561, -0.5168, 0.0, -0.8561, -0.5168, -6.985e-09, -0.8554, -0.518, 0.0, -0.8554, -0.518, 0.0, -0.8554, -0.518, -6.985e-09, -0.8554, -0.518, 0.0, -0.8546, -0.5193, 6.278e-07, -0.8546, -0.5193, 6.278e-07, -0.8554, -0.518, 6.278e-07, -0.8546, -0.5193])] * 3)])
me_tunnel_truss01b_physics = bpy.data.meshes.new('tunnel_truss01b_physics')
me_tunnel_truss01b_physics.from_pydata([(-4.286, -16.0, 30.0), (4.286, -16.0, 30.0), (-4.286, -8.0, 30.0), (4.286, -8.0, 30.0), (-4.286, 12.0, -2.0), (-4.286, 12.0, -16.0), (4.286, 12.0, -16.0), (4.286, 12.0, -2.0), (5.488, 12.0, 30.0), (-5.488, 12.0, -44.0), (5.488, 12.0, -44.0), (-5.488, 12.0, 30.0), (5.488, 20.0, 30.0), (5.488, 20.0, -44.0), (-5.488, 20.0, -44.0), (-5.488, 20.0, 30.0), (7.092, -20.0, 40.0), (7.092, 20.0, 30.0), (7.092, 20.0, 40.0), (7.092, -20.0, 30.0), (-7.092, -20.0, 40.0), (-7.092, 20.0, 40.0), (-7.092, -20.0, 30.0), (-7.092, 20.0, 30.0)], [], [(0, 1, 2), (1, 3, 2), (4, 5, 2), (2, 5, 0), (2, 3, 4), (5, 6, 0), (5, 4, 6), (0, 6, 1), (3, 1, 7), (1, 6, 7), (3, 7, 4), (4, 7, 6), (8, 9, 10), (8, 11, 9), (10, 12, 8), (10, 13, 12), (13, 10, 9), (13, 9, 14), (12, 11, 8), (12, 15, 11), (12, 13, 14), (12, 14, 15), (11, 15, 9), (9, 15, 14), (16, 17, 18), (16, 19, 17), (18, 20, 16), (18, 21, 20), (16, 22, 19), (16, 20, 22), (18, 17, 21), (21, 17, 23), (17, 19, 22), (17, 22, 23), (21, 23, 20), (20, 23, 22)])
me_tunnel_truss01b_physics.polygons.foreach_set('use_smooth', [True] * 36)
_uv = me_tunnel_truss01b_physics.uv_layers.new(name='UVMap')
_uv.uv.foreach_set('vector', [0.0, 0.0, 0.0, 0.0, 0.0, 0.0, 0.0, 0.0, 0.0, 0.0, 0.0, 0.0, 0.0, 0.0, 0.0, 0.0, 0.0, 0.0, 0.0, 0.0, 0.0, 0.0, 0.0, 0.0, 0.0, 0.0, 0.0, 0.0, 0.0, 0.0, 0.0, 0.0, 0.0, 0.0, 0.0, 0.0, 0.0, 0.0, 0.0, 0.0, 0.0, 0.0, 0.0, 0.0, 0.0, 0.0, 0.0, 0.0, 0.0, 0.0, 0.0, 0.0, 0.0, 0.0, 0.0, 0.0, 0.0, 0.0, 0.0, 0.0, 0.0, 0.0, 0.0, 0.0, 0.0, 0.0, 0.0, 0.0, 0.0, 0.0, 0.0, 0.0, 0.0, 0.0, 0.0, 0.0, 0.0, 0.0, 0.0, 0.0, 0.0, 0.0, 0.0, 0.0, 0.0, 0.0, 0.0, 0.0, 0.0, 0.0, 0.0, 0.0, 0.0, 0.0, 0.0, 0.0, 0.0, 0.0, 0.0, 0.0, 0.0, 0.0, 0.0, 0.0, 0.0, 0.0, 0.0, 0.0, 0.0, 0.0, 0.0, 0.0, 0.0, 0.0, 0.0, 0.0, 0.0, 0.0, 0.0, 0.0, 0.0, 0.0, 0.0, 0.0, 0.0, 0.0, 0.0, 0.0, 0.0, 0.0, 0.0, 0.0, 0.0, 0.0, 0.0, 0.0, 0.0, 0.0, 0.0, 0.0, 0.0, 0.0, 0.0, 0.0, 0.0, 0.0, 0.0, 0.0, 0.0, 0.0, 0.0, 0.0, 0.0, 0.0, 0.0, 0.0, 0.0, 0.0, 0.0, 0.0, 0.0, 0.0, 0.0, 0.0, 0.0, 0.0, 0.0, 0.0, 0.0, 0.0, 0.0, 0.0, 0.0, 0.0, 0.0, 0.0, 0.0, 0.0, 0.0, 0.0, 0.0, 0.0, 0.0, 0.0, 0.0, 0.0, 0.0, 0.0, 0.0, 0.0, 0.0, 0.0, 0.0, 0.0, 0.0, 0.0, 0.0, 0.0, 0.0, 0.0, 0.0, 0.0, 0.0, 0.0, 0.0, 0.0, 0.0, 0.0, 0.0, 0.0, 0.0, 0.0, 0.0, 0.0, 0.0, 0.0])
me_tunnel_truss01b_physics.materials.append(mat_phy)
me_tunnel_truss01b_physics.use_remesh_fix_poles = True
me_tunnel_truss01b_physics.use_remesh_preserve_attributes = False
me_tunnel_truss01b_physics.use_mirror_vertex_groups = False
me_tunnel_truss01b_physics.update()
me_tunnel_truss01b_physics.normals_split_custom_set([tuple(v) for v in zip(*[iter([0.8193, 0.4274, -0.3823, 0.5151, 0.1344, 0.8465, -0.357, -0.4016, -0.8433, 0.5151, 0.1344, 0.8465, -0.7494, -0.5622, 0.3497, -0.357, -0.4016, -0.8433, -0.872, -0.3791, -0.3096, 0.369, 0.3228, -0.8716, -0.357, -0.4016, -0.8433, -0.357, -0.4016, -0.8433, 0.369, 0.3228, -0.8716, 0.8193, 0.4274, -0.3823, -0.357, -0.4016, -0.8433, -0.7494, -0.5622, 0.3497, -0.872, -0.3791, -0.3096, 0.369, 0.3228, -0.8716, 0.6627, 0.5801, 0.4736, 0.8193, 0.4274, -0.3823, 0.369, 0.3228, -0.8716, -0.872, -0.3791, -0.3096, 0.6627, 0.5801, 0.4736, 0.8193, 0.4274, -0.3823, 0.6627, 0.5801, 0.4736, 0.5151, 0.1344, 0.8465, -0.7494, -0.5622, 0.3497, 0.5151, 0.1344, 0.8465, -0.507, -0.2205, 0.8332, 0.5151, 0.1344, 0.8465, 0.6627, 0.5801, 0.4736, -0.507, -0.2205, 0.8332, -0.7494, -0.5622, 0.3497, -0.507, -0.2205, 0.8332, -0.872, -0.3791, -0.3096, -0.872, -0.3791, -0.3096, -0.507, -0.2205, 0.8332, 0.6627, 0.5801, 0.4736, 0.9383, -0.05073, 0.342, 0.805, 0.08702, -0.5868, 0.5646, 0.06106, 0.8231, 0.9383, -0.05073, 0.342, 0.7961, -0.1721, -0.5802, 0.805, 0.08702, -0.5868, 0.5646, 0.06106, 0.8231, -0.805, -0.08706, 0.5868, 0.9383, -0.05073, 0.342, 0.5646, 0.06106, 0.8231, -0.7961, 0.1721, 0.5802, -0.805, -0.08706, 0.5868, -0.7961, 0.1721, 0.5802, 0.5646, 0.06106, 0.8231, 0.805, 0.08702, -0.5868, -0.7961, 0.1721, 0.5802, 0.805, 0.08702, -0.5868, -0.9383, 0.05076, -0.3419, -0.805, -0.08706, 0.5868, 0.7961, -0.1721, -0.5802, 0.9383, -0.05073, 0.342, -0.805, -0.08706, 0.5868, -0.5646, -0.0611, -0.8231, 0.7961, -0.1721, -0.5802, -0.805, -0.08706, 0.5868, -0.7961, 0.1721, 0.5802, -0.9383, 0.05076, -0.3419, -0.805, -0.08706, 0.5868, -0.9383, 0.05076, -0.3419, -0.5646, -0.0611, -0.8231, 0.7961, -0.1721, -0.5802, -0.5646, -0.0611, -0.8231, 0.805, 0.08702, -0.5868, 0.805, 0.08702, -0.5868, -0.5646, -0.0611, -0.8231, -0.9383, 0.05076, -0.3419, 0.2778, -0.5557, 0.7836, -0.2003, 0.8007, 0.5646, -0.117, -0.9366, 0.3302, 0.2778, -0.5557, 0.7836, 0.2001, 0.8007, 0.5646, -0.2003, 0.8007, 0.5646, -0.117, -0.9366, 0.3302, 0.1016, -0.8131, -0.5732, 0.2778, -0.5557, 0.7836, -0.117, -0.9366, 0.3302, -0.3783, -0.7565, -0.5334, 0.1016, -0.8131, -0.5732, 0.2778, -0.5557, 0.7836, 0.2294, 0.9179, -0.3236, 0.2001, 0.8007, 0.5646, 0.2778, -0.5557, 0.7836, 0.1016, -0.8131, -0.5732, 0.2294, 0.9179, -0.3236, -0.117, -0.9366, 0.3302, -0.2003, 0.8007, 0.5646, -0.3783, -0.7565, -0.5334, -0.3783, -0.7565, -0.5334, -0.2003, 0.8007, 0.5646, -0.1431, 0.5725, -0.8073, -0.2003, 0.8007, 0.5646, 0.2001, 0.8007, 0.5646, 0.2294, 0.9179, -0.3236, -0.2003, 0.8007, 0.5646, 0.2294, 0.9179, -0.3236, -0.1431, 0.5725, -0.8073, -0.3783, -0.7565, -0.5334, -0.1431, 0.5725, -0.8073, 0.1016, -0.8131, -0.5732, 0.1016, -0.8131, -0.5732, -0.1431, 0.5725, -0.8073, 0.2294, 0.9179, -0.3236])] * 3)])
arm_tunnel_truss01b_qc_skeleton = bpy.data.armatures.new('tunnel_truss01b.qc_skeleton')  # bones are not reproduced

# ---- objects
ob_tunnel_truss01b_qc_skeleton = bpy.data.objects.new('tunnel_truss01b.qc_skeleton', arm_tunnel_truss01b_qc_skeleton)
ob_tunnel_truss01b_reference = bpy.data.objects.new('tunnel_truss01b_reference', me_tunnel_truss01b_reference)
ob_tunnel_truss01b_physics = bpy.data.objects.new('tunnel_truss01b_physics', me_tunnel_truss01b_physics)

# ---- transforms, parenting, visibility, modifiers, constraints
ob_tunnel_truss01b_qc_skeleton.location = (0.0, 0.0, 0.0)
ob_tunnel_truss01b_qc_skeleton.show_in_front = True
ob_tunnel_truss01b_qc_skeleton.lineart.crease_threshold = 0.0
ob_tunnel_truss01b_reference.parent = ob_tunnel_truss01b_qc_skeleton
ob_tunnel_truss01b_reference.location = (0.0, 0.0, 0.0)
ob_tunnel_truss01b_reference.lineart.crease_threshold = 0.0
_vg = ob_tunnel_truss01b_reference.vertex_groups.new(name='static_prop')
_vg.add([0, 1, 2, 3, 4, 5, 6, 7, 8, 9, 10, 11, 12, 13, 14, 15, 16, 17, 18, 19, 20, 21, 22, 23, 24, 25, 26, 27, 28, 29, 30, 31, 32, 33, 34, 35, 36, 37, 38, 39, 40, 41, 42, 43, 44, 45, 46, 47, 48, 49, 50, 51, 52, 53, 54, 55, 56, 57, 58, 59, 60, 61, 62, 63, 64, 65, 66, 67, 68, 69, 70, 71, 72, 73, 74, 75, 76, 77, 78, 79, 80, 81, 82, 83, 84, 85, 86, 87, 88, 89, 90, 91, 92, 93, 94, 95, 96, 97, 98, 99, 100, 101, 102, 103, 104, 105, 106, 107, 108, 109, 110, 111, 112, 113, 114, 115], 1.0, 'REPLACE')
_m = ob_tunnel_truss01b_reference.modifiers.new('Armature', 'ARMATURE')
_m.object = ob_tunnel_truss01b_qc_skeleton
ob_tunnel_truss01b_physics.parent = ob_tunnel_truss01b_qc_skeleton
ob_tunnel_truss01b_physics.location = (0.0, 0.0, 0.0)
ob_tunnel_truss01b_physics.display_type = 'SOLID'
ob_tunnel_truss01b_physics.show_wire = True
ob_tunnel_truss01b_physics.lineart.crease_threshold = 0.0
_vg = ob_tunnel_truss01b_physics.vertex_groups.new(name='static_prop')
_vg.add([0, 1, 2, 3, 4, 5, 6, 7, 8, 9, 10, 11, 12, 13, 14, 15, 16, 17, 18, 19, 20, 21, 22, 23], 1.0, 'REPLACE')
_m = ob_tunnel_truss01b_physics.modifiers.new('Armature', 'ARMATURE')
_m.object = ob_tunnel_truss01b_qc_skeleton

# ---- collection membership
scene.collection.objects.link(ob_tunnel_truss01b_qc_skeleton)
scene.collection.objects.link(ob_tunnel_truss01b_reference)
scene.collection.objects.link(ob_tunnel_truss01b_physics)
col_tunnel_truss01b.objects.link(ob_tunnel_truss01b_qc_skeleton)
col_tunnel_truss01b.objects.link(ob_tunnel_truss01b_reference)
col_tunnel_truss01b.objects.link(ob_tunnel_truss01b_physics)

# ---- scene / render settings (as saved in the file)
scene.frame_start = 1; scene.frame_end = 250; scene.frame_set(0)
scene.render.engine = 'BLENDER_EEVEE_NEXT'
scene.cycles.use_denoising = False
scene.cycles.samples = 128
scene.cycles.sampling_pattern = 'TABULATED_SOBOL'
scene.cycles.use_adaptive_sampling = False
scene.cycles.use_light_tree = False
scene.view_settings.view_transform = 'Filmic'
bpy.context.view_layer.update()

# ---- added for rendering (the .blend has no active camera and no usable light): camera, sun + grey world if the file has none
cam_auto = bpy.data.cameras.new('AutoCamera')
cam_auto.lens = 50.0
cam_auto.sensor_width = 36.0
cam_auto.clip_end = 1566.36
ob_auto_camera = bpy.data.objects.new('AutoCamera', cam_auto)
scene.collection.objects.link(ob_auto_camera)
ob_auto_camera.location = (89.235, -107.134, 69.3942)
ob_auto_camera.rotation_euler = (1.09748, -7.21219e-08, 0.694738)
scene.camera = ob_auto_camera
light_auto_sun = bpy.data.lights.new('AutoSun', 'SUN')
light_auto_sun.energy = 3.0
light_auto_sun.angle = 0.0523599
ob_auto_sun = bpy.data.objects.new('AutoSun', light_auto_sun)
scene.collection.objects.link(ob_auto_sun)
ob_auto_sun.rotation_euler = (0.872665, 0.174533, 0.523599)
if scene.world is None:
    world_auto = bpy.data.worlds.new('AutoWorld')
    world_auto.color = (0.3, 0.3, 0.3)
    scene.world = world_auto
bpy.context.view_layer.update()
